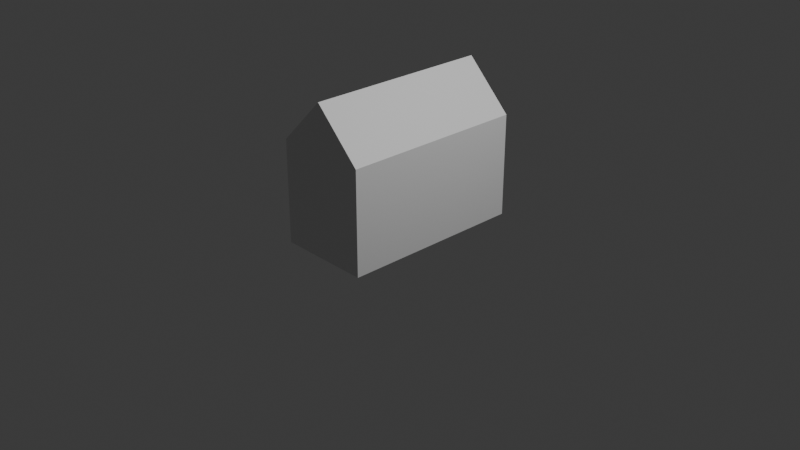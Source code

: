 # Source: house_1.blend  (saved by Blender 4.5.90; exported with 4.5.12 LTS)
import bpy
from mathutils import Matrix  # noqa: F401  (used for matrix-valued properties, if any)

bpy.ops.wm.read_factory_settings(use_empty=True)
scene = bpy.context.scene
scene.name = 'Scene'

# ---- collections
col_collection = bpy.data.collections.new('Collection'); scene.collection.children.link(col_collection)

# ---- materials (node trees are filled in below, after node groups)
mat_material = bpy.data.materials.new('Material')
mat_material.alpha_threshold = 0.0
mat_material.roughness = 0.5
mat_material.line_color = (0.0, 0.0, 0.0, 1.0)

# ---- material node trees
mat_material.use_nodes = True; mat_material.node_tree.nodes.clear()
_N = mat_material.node_tree.nodes; _L = mat_material.node_tree.links
n0 = _N.new('ShaderNodeOutputMaterial'); n0.name = 'Material Output'; n0.location = (200, 100)
n1 = _N.new('ShaderNodeBsdfPrincipled'); n1.name = 'Principled BSDF'; n1.location = (-200, 100)
n1.inputs[3].default_value = 1.45
_L.new(n1.outputs[0], n0.inputs[0])
n0.is_active_output = True

# ---- world
world_world = bpy.data.worlds.new('World'); scene.world = world_world
world_world.use_nodes = True; world_world.node_tree.nodes.clear()
_N = world_world.node_tree.nodes; _L = world_world.node_tree.links
n0 = _N.new('ShaderNodeOutputWorld'); n0.name = 'World Output'; n0.location = (200, 100)
n1 = _N.new('ShaderNodeBackground'); n1.name = 'Background'; n1.location = (-200, 100)
n1.inputs[0].default_value = (0.05088, 0.05088, 0.05088, 1.0)
_L.new(n1.outputs[0], n0.inputs[0])
n0.is_active_output = True
world_world.color = (0.05088, 0.05088, 0.05088)
world_world.sun_shadow_jitter_overblur = 0.0

# ---- cameras
cam_camera = bpy.data.cameras.new('Camera')
cam_camera.clip_end = 100.0
cam_camera.ortho_scale = 7.314

# ---- lights
light_light = bpy.data.lights.new('Light', 'POINT')
light_light.energy = 1000.0
light_light.shadow_soft_size = 0.1

# ---- meshes
me_cube = bpy.data.meshes.new('Cube')
me_cube.from_pydata([(1.0, 1.0, 1.0), (1.0, 1.0, -1.2), (1.0, -1.0, 1.0), (1.0, -1.0, -1.2), (-1.0, 1.0, 1.0), (-1.0, 1.0, -1.2), (-1.0, -1.0, 1.0), (-1.0, -1.0, -1.2), (0.0, 1.0, 2.0), (0.0, -1.0, 2.0)], [(0, 4), (2, 6)], [(0, 8, 4, 6, 9, 2), (3, 2, 9, 6, 7), (7, 6, 4, 5), (5, 1, 3, 7), (1, 0, 2, 3), (5, 4, 8, 0, 1)])
_uv = me_cube.uv_layers.new(name='UVMap')
_uv.uv.foreach_set('vector', [0.625, 0.5, 0.75, 0.5, 0.875, 0.5, 0.875, 0.75, 0.75, 0.75, 0.625, 0.75, 0.375, 0.75, 0.625, 0.75, 0.625, 0.875, 0.625, 1.0, 0.375, 1.0, 0.375, 0.0, 0.625, 0.0, 0.625, 0.25, 0.375, 0.25, 0.125, 0.5, 0.375, 0.5, 0.375, 0.75, 0.125, 0.75, 0.375, 0.5, 0.625, 0.5, 0.625, 0.75, 0.375, 0.75, 0.375, 0.25, 0.625, 0.25, 0.625, 0.375, 0.625, 0.5, 0.375, 0.5])
me_cube.materials.append(mat_material)
me_cube.use_mirror_vertex_groups = False
me_cube.update()

# ---- objects
ob_cube = bpy.data.objects.new('Cube', me_cube)
ob_light = bpy.data.objects.new('Light', light_light)
ob_camera = bpy.data.objects.new('Camera', cam_camera)

# ---- transforms, parenting, visibility, modifiers, constraints
ob_cube.location = (0.0, 0.0, 0.5)
ob_cube.scale = (0.5, 1.0, 0.5)
ob_cube.lock_rotations_4d = False
ob_cube.empty_display_type = 'ARROWS'
ob_cube.lineart.crease_threshold = 0.0
ob_light.location = (4.076, 1.005, 5.904)
ob_light.rotation_euler = (0.6503, 0.05522, 1.866)
ob_light.lock_rotations_4d = False
ob_light.empty_display_type = 'ARROWS'
ob_light.color = (0.0, 0.0, 0.0, 0.0)
ob_light.lineart.crease_threshold = 0.0
ob_camera.location = (7.359, -6.926, 4.958)
ob_camera.rotation_euler = (1.109, 0.0, 0.8149)
ob_camera.lock_rotations_4d = False
ob_camera.empty_display_type = 'ARROWS'
ob_camera.color = (0.0, 0.0, 0.0, 0.0)
ob_camera.display_type = 'WIRE'
ob_camera.lineart.crease_threshold = 0.0

# ---- collection membership
col_collection.objects.link(ob_cube)
col_collection.objects.link(ob_light)
col_collection.objects.link(ob_camera)

# ---- scene / render settings (as saved in the file)
scene.camera = ob_camera
scene.frame_start = 1; scene.frame_end = 250; scene.frame_set(1)
scene.render.engine = 'BLENDER_EEVEE_NEXT'
bpy.context.view_layer.update()
